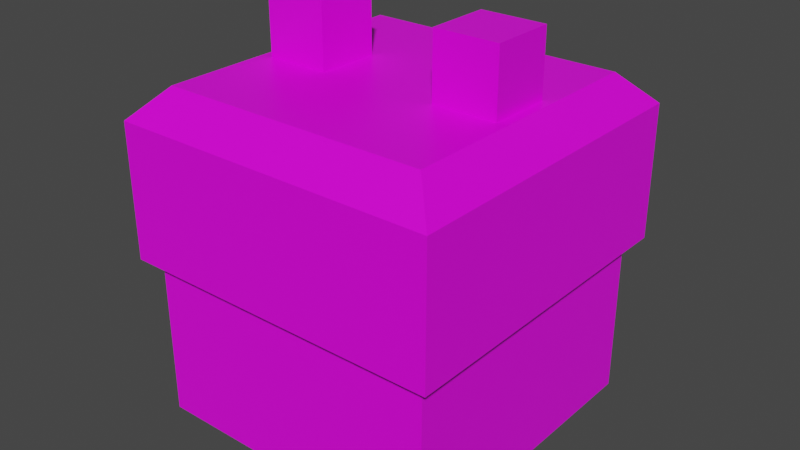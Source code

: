 # Source: Battery.blend  (saved by Blender 2.82.7; exported with 4.5.12 LTS)
import bpy
from mathutils import Matrix  # noqa: F401  (used for matrix-valued properties, if any)

bpy.ops.wm.read_factory_settings(use_empty=True)
scene = bpy.context.scene
scene.name = 'Scene'

# ---- collections
col_collection = bpy.data.collections.new('Collection'); scene.collection.children.link(col_collection)

# ---- images (referenced by path relative to the original .blend; pixels are not part of the script)
import os
ASSET_DIR = os.environ.get("B2B_ASSET_DIR", "")  # directory of the original .blend (textures are referenced by path, not embedded)
HERE = os.path.dirname(os.path.abspath(__file__))  # packed textures are extracted next to this script under _unpacked/

def load_image(name, relpath, width, height, colorspace="sRGB"):
    """Load a texture the original file referenced (path relative to the .blend, or extracted next to this script)."""
    p = next((c for c in (os.path.join(HERE, relpath), os.path.join(ASSET_DIR, relpath)) if relpath and os.path.exists(c)), "")
    if p:
        img = bpy.data.images.load(p, check_existing=True)
        img.name = name
    else:  # same state as the original file: an image datablock whose file is absent (Cycles renders it pink)
        img = bpy.data.images.new(name, width, height)
        img.source = "FILE"
        img.filepath = "//" + (relpath or name)
    img.colorspace_settings.name = colorspace
    return img
img_imphenziapalette01_png = load_image('ImphenziaPalette01.png', 'ImphenziaPalette01.png', 1024, 1024, 'sRGB')

# ---- materials (node trees are filled in below, after node groups)
mat_material = bpy.data.materials.new('Material')
mat_material.alpha_threshold = 0.0
mat_material.use_transparent_shadow = False
mat_material.line_color = (0.0, 0.0, 0.0, 1.0)

# ---- material node trees
mat_material.use_nodes = True; mat_material.node_tree.nodes.clear()
_N = mat_material.node_tree.nodes; _L = mat_material.node_tree.links
n0 = _N.new('ShaderNodeOutputMaterial'); n0.name = 'Material Output'; n0.location = (300, 300)
n1 = _N.new('ShaderNodeBsdfPrincipled'); n1.name = 'Principled BSDF'; n1.location = (10, 300)
n1.distribution = 'GGX'
n1.subsurface_method = 'BURLEY'
n1.inputs[2].default_value = 0.4
n1.inputs[3].default_value = 1.45
n1.inputs[27].default_value = (0.0, 0.0, 0.0, 1.0)
n1.inputs[28].default_value = 1.0
n2 = _N.new('ShaderNodeTexImage'); n2.name = 'Image Texture'; n2.location = (-395, 142)
n2.image = img_imphenziapalette01_png
n2.interpolation = 'Closest'
_L.new(n1.outputs[0], n0.inputs[0])
_L.new(n2.outputs[0], n1.inputs[0])
n0.is_active_output = True

# ---- world
world_world = bpy.data.worlds.new('World'); scene.world = world_world
world_world.use_nodes = True; world_world.node_tree.nodes.clear()
_N = world_world.node_tree.nodes; _L = world_world.node_tree.links
n0 = _N.new('ShaderNodeOutputWorld'); n0.name = 'World Output'; n0.location = (300, 300)
n1 = _N.new('ShaderNodeBackground'); n1.name = 'Background'; n1.location = (10, 300)
n1.inputs[0].default_value = (0.05088, 0.05088, 0.05088, 1.0)
_L.new(n1.outputs[0], n0.inputs[0])
n0.is_active_output = True
world_world.color = (0.05088, 0.05088, 0.05088)
world_world.use_sun_shadow = False
world_world.sun_shadow_jitter_overblur = 0.0

# ---- meshes
me_cube = bpy.data.meshes.new('Cube')
me_cube.from_pydata([(1.0, 1.0, 0.0), (-1.0, -1.0, 0.0), (1.0, -1.0, 0.0), (-1.0, 1.0, 0.0), (-0.5504, 0.5504, -1.114), (-0.5504, -0.5504, -1.114), (0.5504, 0.5504, -1.114), (1.0, 1.0, 0.0), (1.0, -1.0, 0.0), (0.5504, -0.5504, -1.114), (-1.0, 1.0, 0.0), (-1.0, -1.0, 0.0), (-0.914, 0.914, -1.0), (-0.914, -0.914, -1.0), (0.914, 0.914, -1.0), (0.914, 0.914, 0.0), (0.914, -0.914, 0.0), (0.914, -0.914, -1.0), (-0.914, 0.914, 0.0), (-0.914, -0.914, 0.0), (0.0, 0.0, 1.0), (-0.7462, -0.1734, 1.0), (-0.7462, -0.1734, 1.388), (-0.7462, 0.2142, 1.0), (-0.7462, 0.2142, 1.388), (-0.3586, -0.1734, 1.0), (-0.3586, -0.1734, 1.388), (-0.3586, 0.2142, 1.0), (-0.3586, 0.2142, 1.388), (0.3672, -0.1734, 1.0), (0.3672, -0.1734, 1.388), (0.3672, 0.2142, 1.0), (0.3672, 0.2142, 1.388), (0.7548, -0.1734, 1.0), (0.7548, -0.1734, 1.388), (0.7548, 0.2142, 1.0), (0.7548, 0.2142, 1.388), (0.3512, 1.023, 0.3612), (0.3512, 1.023, 0.5018), (0.3512, 1.049, 0.3612), (0.3512, 1.049, 0.5018), (0.4917, 1.023, 0.3612), (0.4917, 1.023, 0.5018), (0.4917, 1.049, 0.3612), (0.4917, 1.049, 0.5018), (0.1294, 1.023, 0.3612), (0.1294, 1.023, 0.5018), (0.1294, 1.049, 0.5018), (0.1294, 1.049, 0.3612), (0.7134, 1.049, 0.3612), (0.7134, 1.049, 0.5018), (0.7134, 1.023, 0.5018), (0.7134, 1.023, 0.3612), (0.3512, 1.049, 0.1395), (0.4917, 1.049, 0.1395), (0.4917, 1.023, 0.1395), (0.3512, 1.023, 0.1395), (0.4917, 1.049, 0.7235), (0.3512, 1.049, 0.7235), (0.3512, 1.023, 0.7235), (0.4917, 1.023, 0.7235), (-0.5331, 1.023, 0.3612), (-0.5331, 1.023, 0.5018), (-0.5331, 1.049, 0.3612), (-0.5331, 1.049, 0.5018), (-0.3926, 1.023, 0.3612), (-0.3926, 1.023, 0.5018), (-0.3926, 1.049, 0.3612), (-0.3926, 1.049, 0.5018), (-0.7549, 1.023, 0.3612), (-0.7549, 1.023, 0.5018), (-0.7549, 1.049, 0.5018), (-0.7549, 1.049, 0.3612), (-0.1708, 1.049, 0.3612), (-0.1708, 1.049, 0.5018), (-0.1708, 1.023, 0.5018), (-0.1708, 1.023, 0.3612), (-0.5331, 1.049, 0.3532), (-0.3926, 1.049, 0.3532), (-0.3926, 1.023, 0.3532), (-0.5331, 1.023, 0.3532), (-0.3926, 1.049, 0.5091), (-0.5331, 1.049, 0.5091), (-0.5331, 1.023, 0.5091), (-0.3926, 1.023, 0.5091), (0.8161, 0.8161, 1.0), (1.0, 1.0, 0.8161), (0.8161, -0.8161, 1.0), (1.0, -1.0, 0.8161), (-0.8161, 0.8161, 1.0), (-1.0, 1.0, 0.8161), (-0.8161, -0.8161, 1.0), (-1.0, -1.0, 0.8161), (0.0, -1.0, 0.8161), (0.0, -0.8161, 1.0), (1.0, 0.0, 0.8161), (0.8161, 0.0, 1.0), (-1.0, 0.0, 0.8161), (-0.8161, 0.0, 1.0), (0.0, 1.0, 0.8161), (0.0, 0.8161, 1.0)], [], [(100, 89, 98, 20), (20, 98, 91, 94), (96, 20, 94, 87), (0, 86, 95, 88, 2), (0, 2, 8, 7), (2, 1, 11, 8), (3, 0, 7, 10), (1, 3, 10, 11), (4, 6, 9, 5), (5, 9, 17, 13), (7, 8, 16, 15), (4, 5, 13, 12), (8, 11, 19, 16), (12, 18, 15, 14), (14, 15, 16, 17), (13, 19, 18, 12), (17, 16, 19, 13), (6, 4, 12, 14), (11, 10, 18, 19), (10, 7, 15, 18), (9, 6, 14, 17), (2, 88, 93, 92, 1), (3, 90, 99, 86, 0), (1, 92, 97, 90, 3), (21, 22, 24, 23), (23, 24, 28, 27), (27, 28, 26, 25), (25, 26, 22, 21), (23, 27, 25, 21), (28, 24, 22, 26), (29, 30, 32, 31), (31, 32, 36, 35), (35, 36, 34, 33), (33, 34, 30, 29), (31, 35, 33, 29), (36, 32, 30, 34), (62, 70, 69, 61), (39, 40, 44, 43), (69, 70, 71, 72), (41, 42, 38, 37), (65, 66, 62, 61), (63, 64, 68, 67), (45, 46, 47, 48), (38, 46, 45, 37), (40, 47, 46, 38), (39, 48, 47, 40), (37, 45, 48, 39), (49, 50, 51, 52), (44, 50, 49, 43), (42, 51, 50, 44), (41, 52, 51, 42), (43, 49, 52, 41), (53, 54, 55, 56), (43, 54, 53, 39), (41, 55, 54, 43), (37, 56, 55, 41), (39, 53, 56, 37), (57, 58, 59, 60), (40, 58, 57, 44), (38, 59, 58, 40), (42, 60, 59, 38), (44, 57, 60, 42), (64, 71, 70, 62), (63, 72, 71, 64), (61, 69, 72, 63), (73, 74, 75, 76), (68, 74, 73, 67), (66, 75, 74, 68), (65, 76, 75, 66), (67, 73, 76, 65), (77, 78, 79, 80), (67, 78, 77, 63), (65, 79, 78, 67), (61, 80, 79, 65), (63, 77, 80, 61), (81, 82, 83, 84), (64, 82, 81, 68), (62, 83, 82, 64), (66, 84, 83, 62), (68, 81, 84, 66), (94, 91, 92, 93), (96, 87, 88, 95), (98, 89, 90, 97), (100, 85, 86, 99), (87, 94, 93, 88), (85, 96, 95, 86), (91, 98, 97, 92), (89, 100, 99, 90), (85, 100, 20, 96)])
_uv = me_cube.uv_layers.new(name='UVMap')
_uv.uv.foreach_set('vector', [0.2785, 0.5591, 0.2785, 0.5591, 0.2785, 0.5591, 0.2785, 0.5591, 0.2785, 0.5591, 0.2785, 0.5591, 0.2785, 0.5591, 0.2785, 0.5591, 0.2785, 0.5591, 0.2785, 0.5591, 0.2785, 0.5591, 0.2785, 0.5591, 0.2785, 0.5591, 0.2785, 0.5591, 0.2785, 0.5591, 0.2785, 0.5591, 0.2785, 0.5591, 0.9429, 0.9282, 0.9429, 0.9282, 0.9429, 0.9282, 0.9429, 0.9282, 0.9429, 0.9282, 0.9429, 0.9282, 0.9429, 0.9282, 0.9429, 0.9282, 0.9429, 0.9282, 0.9429, 0.9282, 0.9429, 0.9282, 0.9429, 0.9282, 0.9429, 0.9282, 0.9429, 0.9282, 0.9429, 0.9282, 0.9429, 0.9282, 0.9429, 0.9282, 0.9429, 0.9282, 0.9429, 0.9282, 0.9429, 0.9282, 0.9429, 0.9282, 0.9429, 0.9282, 0.9429, 0.9282, 0.9429, 0.9282, 0.2785, 0.5591, 0.2785, 0.5591, 0.2785, 0.5591, 0.2785, 0.5591, 0.9429, 0.9282, 0.9429, 0.9282, 0.9429, 0.9282, 0.9429, 0.9282, 0.2785, 0.5591, 0.2785, 0.5591, 0.2785, 0.5591, 0.2785, 0.5591, 0.9429, 0.9282, 0.9429, 0.9282, 0.9429, 0.9282, 0.9429, 0.9282, 0.9429, 0.9282, 0.9429, 0.9282, 0.9429, 0.9282, 0.9429, 0.9282, 0.9429, 0.9282, 0.9429, 0.9282, 0.9429, 0.9282, 0.9429, 0.9282, 0.9429, 0.9282, 0.9429, 0.9282, 0.9429, 0.9282, 0.9429, 0.9282, 0.9429, 0.9282, 0.9429, 0.9282, 0.9429, 0.9282, 0.9429, 0.9282, 0.2785, 0.5591, 0.2785, 0.5591, 0.2785, 0.5591, 0.2785, 0.5591, 0.2785, 0.5591, 0.2785, 0.5591, 0.2785, 0.5591, 0.2785, 0.5591, 0.9429, 0.9282, 0.9429, 0.9282, 0.9429, 0.9282, 0.9429, 0.9282, 0.2785, 0.5591, 0.2785, 0.5591, 0.2785, 0.5591, 0.2785, 0.5591, 0.2785, 0.5591, 0.2785, 0.5591, 0.2785, 0.5591, 0.2785, 0.5591, 0.2785, 0.5591, 0.2785, 0.5591, 0.2785, 0.5591, 0.2785, 0.5591, 0.2785, 0.5591, 0.2785, 0.5591, 0.2785, 0.5591, 0.3125, 0.9375, 0.3125, 0.9375, 0.3125, 0.9375, 0.3125, 0.9375, 0.3125, 0.9375, 0.3125, 0.9375, 0.3125, 0.9375, 0.3125, 0.9375, 0.3125, 0.9375, 0.3125, 0.9375, 0.3125, 0.9375, 0.3125, 0.9375, 0.3125, 0.9375, 0.3125, 0.9375, 0.3125, 0.9375, 0.3125, 0.9375, 0.3125, 0.9375, 0.3125, 0.9375, 0.3125, 0.9375, 0.3125, 0.9375, 0.3125, 0.9375, 0.3125, 0.9375, 0.3125, 0.9375, 0.3125, 0.9375, 0.3125, 0.9375, 0.3125, 0.9375, 0.3125, 0.9375, 0.3125, 0.9375, 0.3125, 0.9375, 0.3125, 0.9375, 0.3125, 0.9375, 0.3125, 0.9375, 0.3125, 0.9375, 0.3125, 0.9375, 0.3125, 0.9375, 0.3125, 0.9375, 0.3125, 0.9375, 0.3125, 0.9375, 0.3125, 0.9375, 0.3125, 0.9375, 0.3125, 0.9375, 0.3125, 0.9375, 0.3125, 0.9375, 0.3125, 0.9375, 0.3125, 0.9375, 0.3125, 0.9375, 0.3125, 0.9375, 0.3125, 0.9375, 0.3125, 0.9375, 0.3125, 0.9375, 0.3125, 0.9375, 0.3125, 0.9375, 0.3125, 0.9375, 0.3125, 0.9375, 0.3125, 0.9375, 0.3125, 0.9375, 0.3125, 0.9375, 0.3125, 0.9375, 0.3125, 0.9375, 0.3125, 0.9375, 0.3125, 0.9375, 0.3125, 0.9375, 0.3125, 0.9375, 0.3125, 0.9375, 0.3125, 0.9375, 0.3125, 0.9375, 0.3125, 0.9375, 0.3125, 0.9375, 0.3125, 0.9375, 0.3125, 0.9375, 0.3125, 0.9375, 0.3125, 0.9375, 0.3125, 0.9375, 0.3125, 0.9375, 0.3125, 0.9375, 0.3125, 0.9375, 0.3125, 0.9375, 0.3125, 0.9375, 0.3125, 0.9375, 0.3125, 0.9375, 0.3125, 0.9375, 0.3125, 0.9375, 0.3125, 0.9375, 0.3125, 0.9375, 0.3125, 0.9375, 0.3125, 0.9375, 0.3125, 0.9375, 0.3125, 0.9375, 0.3125, 0.9375, 0.3125, 0.9375, 0.3125, 0.9375, 0.3125, 0.9375, 0.3125, 0.9375, 0.3125, 0.9375, 0.3125, 0.9375, 0.3125, 0.9375, 0.3125, 0.9375, 0.3125, 0.9375, 0.3125, 0.9375, 0.3125, 0.9375, 0.3125, 0.9375, 0.3125, 0.9375, 0.3125, 0.9375, 0.3125, 0.9375, 0.3125, 0.9375, 0.3125, 0.9375, 0.3125, 0.9375, 0.3125, 0.9375, 0.3125, 0.9375, 0.3125, 0.9375, 0.3125, 0.9375, 0.3125, 0.9375, 0.3125, 0.9375, 0.3125, 0.9375, 0.3125, 0.9375, 0.3125, 0.9375, 0.3125, 0.9375, 0.3125, 0.9375, 0.3125, 0.9375, 0.3125, 0.9375, 0.3125, 0.9375, 0.3125, 0.9375, 0.3125, 0.9375, 0.3125, 0.9375, 0.3125, 0.9375, 0.3125, 0.9375, 0.3125, 0.9375, 0.3125, 0.9375, 0.3125, 0.9375, 0.3125, 0.9375, 0.3125, 0.9375, 0.3125, 0.9375, 0.3125, 0.9375, 0.3125, 0.9375, 0.3125, 0.9375, 0.3125, 0.9375, 0.3125, 0.9375, 0.3125, 0.9375, 0.3125, 0.9375, 0.3125, 0.9375, 0.3125, 0.9375, 0.3125, 0.9375, 0.3125, 0.9375, 0.3125, 0.9375, 0.3125, 0.9375, 0.3125, 0.9375, 0.3125, 0.9375, 0.3125, 0.9375, 0.3125, 0.9375, 0.3125, 0.9375, 0.3125, 0.9375, 0.3125, 0.9375, 0.3125, 0.9375, 0.3125, 0.9375, 0.3125, 0.9375, 0.3125, 0.9375, 0.3125, 0.9375, 0.3125, 0.9375, 0.3125, 0.9375, 0.3125, 0.9375, 0.3125, 0.9375, 0.3125, 0.9375, 0.3125, 0.9375, 0.3125, 0.9375, 0.3125, 0.9375, 0.3125, 0.9375, 0.3125, 0.9375, 0.3125, 0.9375, 0.3125, 0.9375, 0.3125, 0.9375, 0.3125, 0.9375, 0.3125, 0.9375, 0.3125, 0.9375, 0.3125, 0.9375, 0.3125, 0.9375, 0.3125, 0.9375, 0.3125, 0.9375, 0.3125, 0.9375, 0.3125, 0.9375, 0.3125, 0.9375, 0.3125, 0.9375, 0.3125, 0.9375, 0.3125, 0.9375, 0.3125, 0.9375, 0.3125, 0.9375, 0.3125, 0.9375, 0.3125, 0.9375, 0.3125, 0.9375, 0.3125, 0.9375, 0.3125, 0.9375, 0.3125, 0.9375, 0.3125, 0.9375, 0.3125, 0.9375, 0.3125, 0.9375, 0.3125, 0.9375, 0.3125, 0.9375, 0.3125, 0.9375, 0.3125, 0.9375, 0.3125, 0.9375, 0.3125, 0.9375, 0.3125, 0.9375, 0.3125, 0.9375, 0.3125, 0.9375, 0.3125, 0.9375, 0.3125, 0.9375, 0.3125, 0.9375, 0.3125, 0.9375, 0.3125, 0.9375, 0.3125, 0.9375, 0.3125, 0.9375, 0.3125, 0.9375, 0.3125, 0.9375, 0.3125, 0.9375, 0.3125, 0.9375, 0.3125, 0.9375, 0.3125, 0.9375, 0.3125, 0.9375, 0.3125, 0.9375, 0.3125, 0.9375, 0.3125, 0.9375, 0.3125, 0.9375, 0.3125, 0.9375, 0.3125, 0.9375, 0.3125, 0.9375, 0.2785, 0.5591, 0.2785, 0.5591, 0.2785, 0.5591, 0.2785, 0.5591, 0.2785, 0.5591, 0.2785, 0.5591, 0.2785, 0.5591, 0.2785, 0.5591, 0.2785, 0.5591, 0.2785, 0.5591, 0.2785, 0.5591, 0.2785, 0.5591, 0.2785, 0.5591, 0.2785, 0.5591, 0.2785, 0.5591, 0.2785, 0.5591, 0.2785, 0.5591, 0.2785, 0.5591, 0.2785, 0.5591, 0.2785, 0.5591, 0.2785, 0.5591, 0.2785, 0.5591, 0.2785, 0.5591, 0.2785, 0.5591, 0.2785, 0.5591, 0.2785, 0.5591, 0.2785, 0.5591, 0.2785, 0.5591, 0.2785, 0.5591, 0.2785, 0.5591, 0.2785, 0.5591, 0.2785, 0.5591, 0.2785, 0.5591, 0.2785, 0.5591, 0.2785, 0.5591, 0.2785, 0.5591])
me_cube.materials.append(mat_material)
me_cube.use_remesh_preserve_volume = False
me_cube.use_remesh_preserve_attributes = False
me_cube.use_mirror_vertex_groups = False
me_cube.update()

# ---- objects
ob_cube = bpy.data.objects.new('Cube', me_cube)

# ---- transforms, parenting, visibility, modifiers, constraints
ob_cube.location = (0.0, 0.0, 0.0)
ob_cube.lock_rotations_4d = False
ob_cube.empty_display_type = 'ARROWS'
ob_cube.lineart.crease_threshold = 0.0

# ---- collection membership
col_collection.objects.link(ob_cube)

# ---- scene / render settings (as saved in the file)
scene.frame_start = 1; scene.frame_end = 250; scene.frame_set(1)
scene.render.engine = 'BLENDER_EEVEE_NEXT'
scene.cycles.use_denoising = False
scene.cycles.samples = 128
scene.cycles.sampling_pattern = 'TABULATED_SOBOL'
scene.cycles.use_adaptive_sampling = False
scene.cycles.use_light_tree = False
scene.view_settings.view_transform = 'Filmic'
bpy.context.view_layer.update()

# ---- added for rendering (the .blend has no active camera and no usable light): camera, sun
cam_auto = bpy.data.cameras.new('AutoCamera')
cam_auto.lens = 50.0
cam_auto.sensor_width = 36.0
cam_auto.clip_end = 1000.0
ob_auto_camera = bpy.data.objects.new('AutoCamera', cam_auto)
scene.collection.objects.link(ob_auto_camera)
ob_auto_camera.location = (3.51804, -4.19701, 2.95121)
ob_auto_camera.rotation_euler = (1.09748, -7.21219e-08, 0.694738)
scene.camera = ob_auto_camera
light_auto_sun = bpy.data.lights.new('AutoSun', 'SUN')
light_auto_sun.energy = 3.0
light_auto_sun.angle = 0.0523599
ob_auto_sun = bpy.data.objects.new('AutoSun', light_auto_sun)
scene.collection.objects.link(ob_auto_sun)
ob_auto_sun.rotation_euler = (0.872665, 0.174533, 0.523599)
bpy.context.view_layer.update()
